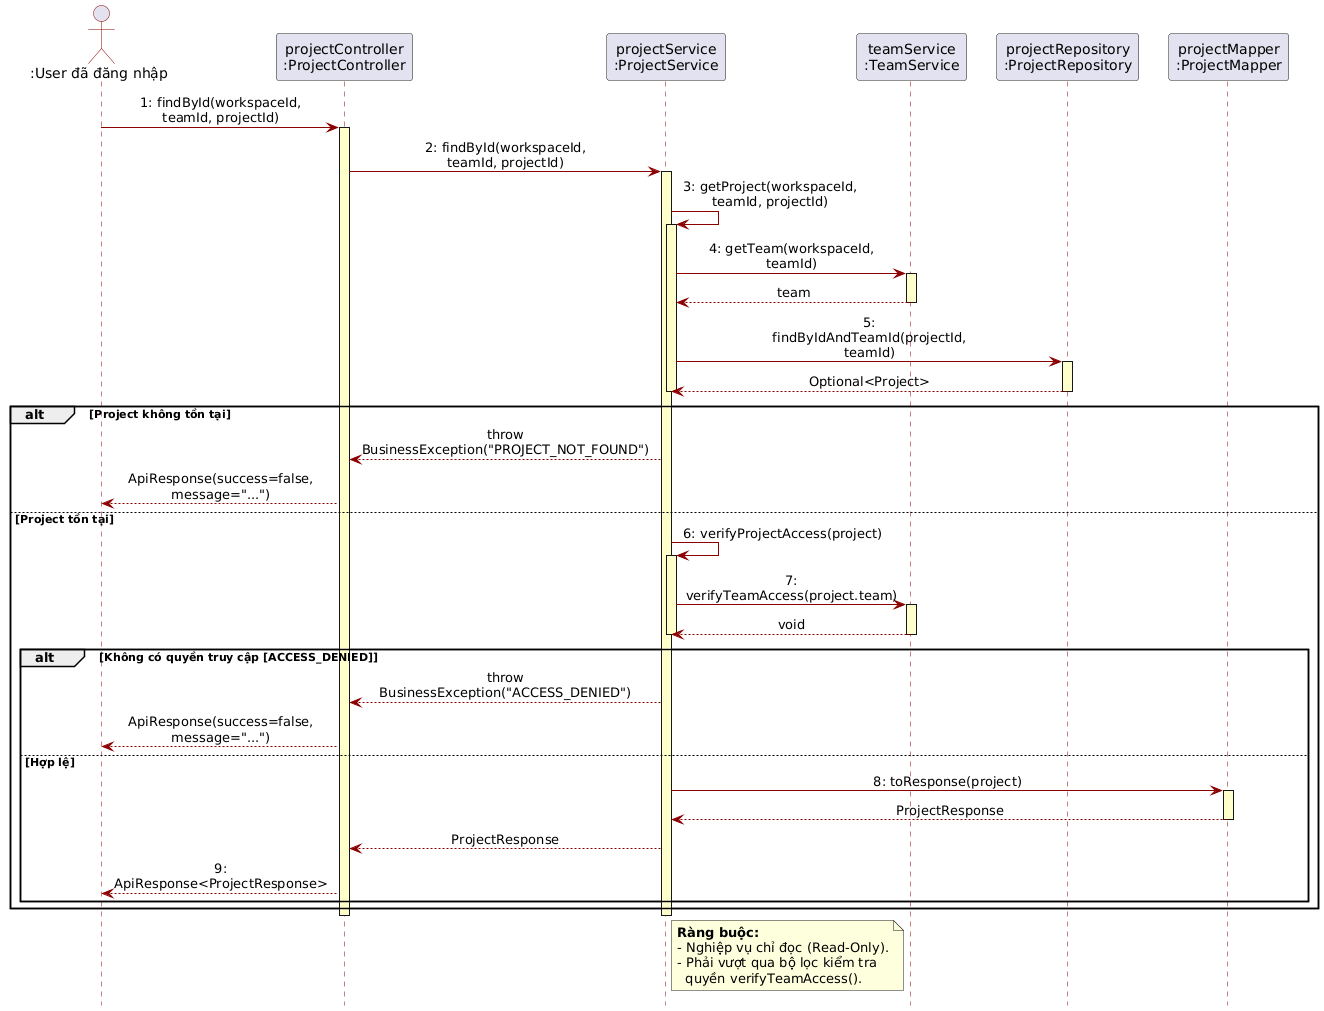

The diagram above was rendered by PlantUML. Its source (embedded in the PNG):
@startuml
hide footbox
skinparam maxMessageSize 200
skinparam sequence {
    ParticipantPadding 10
    MessageAlign center
    ArrowColor #8B0000
    ActorBorderColor #8B0000
    LifeLineBorderColor #8B0000
    LifeLineBackgroundColor #FFFFCC
}

actor ":User đã đăng nhập" as Actor
participant "projectController\n:ProjectController" as Ctrl
participant "projectService\n:ProjectService" as Svc
participant "teamService\n:TeamService" as TeamSvc
participant "projectRepository\n:ProjectRepository" as ProjRepo
participant "projectMapper\n:ProjectMapper" as Mapper

Actor -> Ctrl : 1: findById(workspaceId, teamId, projectId)
activate Ctrl

Ctrl -> Svc : 2: findById(workspaceId, teamId, projectId)
activate Svc

Svc -> Svc : 3: getProject(workspaceId, teamId, projectId)
activate Svc
Svc -> TeamSvc : 4: getTeam(workspaceId, teamId)
activate TeamSvc
TeamSvc --> Svc : team
deactivate TeamSvc

Svc -> ProjRepo : 5: findByIdAndTeamId(projectId, teamId)
activate ProjRepo
ProjRepo --> Svc : Optional<Project>
deactivate ProjRepo
deactivate Svc

alt Project không tồn tại
    Svc --> Ctrl : throw BusinessException("PROJECT_NOT_FOUND")
    Ctrl --> Actor : ApiResponse(success=false, message="...")
else Project tồn tại
    Svc -> Svc : 6: verifyProjectAccess(project)
    activate Svc
    Svc -> TeamSvc : 7: verifyTeamAccess(project.team)
    activate TeamSvc
    TeamSvc --> Svc : void
    deactivate TeamSvc
    deactivate Svc
    
    alt Không có quyền truy cập [ACCESS_DENIED]
        Svc --> Ctrl : throw BusinessException("ACCESS_DENIED")
        Ctrl --> Actor : ApiResponse(success=false, message="...")
    else Hợp lệ
        Svc -> Mapper : 8: toResponse(project)
        activate Mapper
        Mapper --> Svc : ProjectResponse
        deactivate Mapper
        
        Svc --> Ctrl : ProjectResponse
        Ctrl --> Actor : 9: ApiResponse<ProjectResponse>
    end
end

deactivate Svc
deactivate Ctrl

note right of Svc
  **Ràng buộc:**
  - Nghiệp vụ chỉ đọc (Read-Only).
  - Phải vượt qua bộ lọc kiểm tra 
    quyền verifyTeamAccess().
end note
@enduml